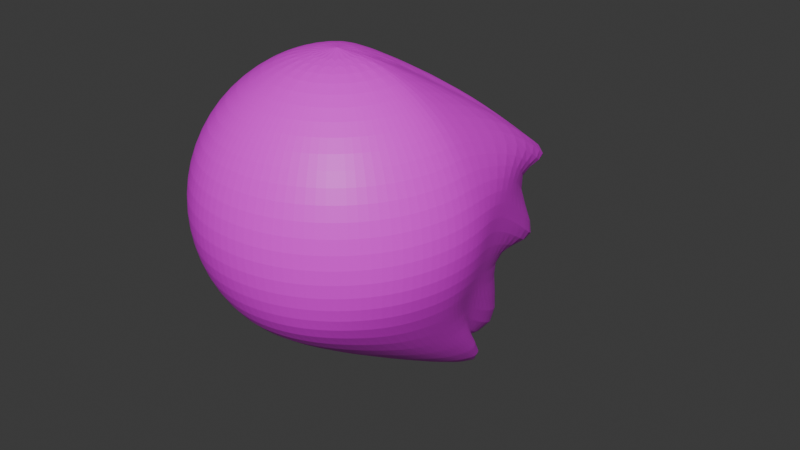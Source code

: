 # Source: woter_bobble_this_time_good.blend  (saved by Blender 4.4.30; exported with 4.5.12 LTS)
import bpy
from mathutils import Matrix  # noqa: F401  (used for matrix-valued properties, if any)

bpy.ops.wm.read_factory_settings(use_empty=True)
scene = bpy.context.scene
scene.name = 'Scene'

# ---- collections
col_collection = bpy.data.collections.new('Collection'); scene.collection.children.link(col_collection)

# ---- images (referenced by path relative to the original .blend; pixels are not part of the script)
import os
ASSET_DIR = os.environ.get("B2B_ASSET_DIR", "")  # directory of the original .blend (textures are referenced by path, not embedded)
HERE = os.path.dirname(os.path.abspath(__file__))  # packed textures are extracted next to this script under _unpacked/

def load_image(name, relpath, width, height, colorspace="sRGB"):
    """Load a texture the original file referenced (path relative to the .blend, or extracted next to this script)."""
    p = next((c for c in (os.path.join(HERE, relpath), os.path.join(ASSET_DIR, relpath)) if relpath and os.path.exists(c)), "")
    if p:
        img = bpy.data.images.load(p, check_existing=True)
        img.name = name
    else:  # same state as the original file: an image datablock whose file is absent (Cycles renders it pink)
        img = bpy.data.images.new(name, width, height)
        img.source = "FILE"
        img.filepath = "//" + (relpath or name)
    img.colorspace_settings.name = colorspace
    return img
img_fish_enemy_projectile_test_psd = load_image('fish enemy projectile test.psd', 'fish enemy projectile test.psd', 1024, 1024, 'sRGB')

# ---- materials (node trees are filled in below, after node groups)
mat_material = bpy.data.materials.new('Material')

# ---- material node trees
mat_material.use_nodes = True; mat_material.node_tree.nodes.clear()
_N = mat_material.node_tree.nodes; _L = mat_material.node_tree.links
n0 = _N.new('ShaderNodeBsdfPrincipled'); n0.name = 'Principled BSDF'; n0.location = (10, 300)
n1 = _N.new('ShaderNodeOutputMaterial'); n1.name = 'Material Output'; n1.location = (300, 300)
n2 = _N.new('ShaderNodeTexImage'); n2.name = 'Image Texture'; n2.location = (-280, 275)
n2.image = img_fish_enemy_projectile_test_psd
_L.new(n0.outputs[0], n1.inputs[0])
_L.new(n2.outputs[0], n0.inputs[0])
n1.is_active_output = True

# ---- world
world_world = bpy.data.worlds.new('World'); scene.world = world_world
world_world.use_nodes = True; world_world.node_tree.nodes.clear()
_N = world_world.node_tree.nodes; _L = world_world.node_tree.links
n0 = _N.new('ShaderNodeOutputWorld'); n0.name = 'World Output'; n0.location = (300, 300)
n1 = _N.new('ShaderNodeBackground'); n1.name = 'Background'; n1.location = (10, 300)
n1.inputs[0].default_value = (0.05088, 0.05088, 0.05088, 1.0)
_L.new(n1.outputs[0], n0.inputs[0])
n0.is_active_output = True
world_world.color = (0.05088, 0.05088, 0.05088)
world_world.sun_shadow_jitter_overblur = 0.0

# ---- meshes
me_sphere = bpy.data.meshes.new('Sphere')
me_sphere.from_pydata([(0.016, 0.3611, 0.8885), (-0.006476, 0.7215, 0.6791), (0.1575, 1.229, 0.06011), (0.03915, 1.085, 0.04921), (0.2589, 0.5855, -0.09935), (0.1868, 0.7423, -0.8595), (0.1205, 0.3407, 0.8764), (0.1974, 1.246, 0.3751), (0.2242, 1.121, 0.2593), (0.1877, 1.625, -0.616), (0.203, 0.8759, -0.2841), (0.3158, 1.302, -1.399), (0.07168, 0.4906, -1.197), (0.2134, 0.3017, 0.8752), (0.3536, 2.095, -0.2652), (0.4557, 1.057, 0.04161), (0.5, 1.959, -1.124), (0.429, 0.8709, -0.4351), (0.3551, 1.585, -1.666), (0.1603, 0.5066, -1.27), (0.288, 0.2471, 0.8855), (0.5, 2.162, -0.3793), (0.6587, 0.8517, 0.107), (0.7067, 1.162, -0.4756), (0.709, 0.5656, -0.4278), (0.5107, 1.206, -1.409), (0.2331, 0.3977, -1.247), (0.3413, 0.1779, 0.9019), (0.6029, 1.211, 0.2911), (0.7968, 0.8087, 0.186), (0.866, 0.5, -1.633e-05), (0.8477, 0.3486, -0.4434), (0.6123, 0.5787, -0.9291), (0.2916, 0.9103, -1.549), (0.3728, 0.0948, 0.9169), (0.6832, 0.214, 0.6896), (0.8924, 0.2391, 0.3827), (0.9657, 0.2585, -0.0005277), (0.8888, 0.2104, -0.4223), (0.6593, 0.3797, -0.7928), (0.3267, 1.318, -1.777), (0.3827, -3.886e-05, 0.9238), (0.7071, 1.49e-08, 0.7071), (0.9239, -2.98e-08, 0.3827), (1.0, -2.98e-08, 0.0), (0.9215, -0.009632, -0.3945), (0.6801, 0.3087, -0.8572), (0.3377, 1.378, -1.859), (0.3696, -0.09905, 0.9239), (0.683, -0.183, 0.7071), (0.8924, -0.2391, 0.3827), (0.9659, -0.2588, 0.0), (0.8924, -0.2391, -0.3827), (0.6598, 0.1363, -0.8743), (0.3292, 1.281, -1.838), (0.3314, -0.1913, 0.9239), (0.6124, -0.3536, 0.7071), (0.8001, -0.4619, 0.3827), (0.866, -0.5, 0.0), (0.8001, -0.4619, -0.3827), (0.6075, -0.1686, -0.827), (0.2996, 1.038, -1.722), (0.2706, -0.2706, 0.9239), (0.5, -0.5, 0.7071), (0.6533, -0.6533, 0.3827), (0.7071, -0.7071, 0.0), (0.6533, -0.6533, -0.3827), (0.4986, -0.4462, -0.742), (0.2475, 0.7018, -1.543), (0.1913, -0.3314, 0.9239), (0.3536, -0.6124, 0.7071), (0.4619, -0.8001, 0.3827), (0.5, -0.866, 0.0), (0.4619, -0.8001, -0.3827), (0.3536, -0.6124, -0.7071), (0.1776, 0.3301, -1.335), (0.09905, -0.3696, 0.9239), (0.183, -0.683, 0.7071), (0.2391, -0.8924, 0.3827), (0.2588, -0.9659, 0.0), (0.2391, -0.8924, -0.3827), (0.183, -0.683, -0.7071), (0.09315, -0.006251, -1.141), (-2.98e-08, -0.3827, 0.9239), (2.98e-08, -0.7071, 0.7071), (-7.451e-08, -0.9239, 0.3827), (-5.96e-08, -1.0, 0.0), (-7.451e-08, -0.9239, -0.3827), (2.98e-08, -0.7071, -0.7071), (-0.0001498, -0.24, -0.9988), (-0.09905, -0.3696, 0.9239), (-0.183, -0.683, 0.7071), (-0.2391, -0.8924, 0.3827), (-0.2588, -0.9659, 0.0), (-0.2391, -0.8924, -0.3827), (-0.183, -0.683, -0.7071), (-0.09624, -0.3436, -0.9237), (-0.1913, -0.3314, 0.9239), (-0.3536, -0.6124, 0.7071), (-0.4619, -0.8001, 0.3827), (-0.5, -0.866, 0.0), (-0.4619, -0.8001, -0.3827), (-0.3536, -0.6124, -0.7071), (-0.1882, -0.3247, -0.9119), (-0.2706, -0.2706, 0.9239), (-0.5, -0.5, 0.7071), (-0.6533, -0.6533, 0.3827), (-0.7071, -0.7071, 0.0), (-0.6533, -0.6533, -0.3827), (-0.5, -0.5, -0.7071), (-0.2676, -0.2643, -0.9125), (-0.3314, -0.1913, 0.9239), (-0.6124, -0.3536, 0.7071), (-0.8001, -0.4619, 0.3827), (-0.866, -0.5, 0.0), (-0.8001, -0.4619, -0.3827), (-0.6124, -0.3536, -0.7071), (-0.3286, -0.1853, -0.9132), (-0.02297, 0.3435, -1.288), (0.0, 0.0, 1.0), (-0.3696, -0.09905, 0.9239), (-0.683, -0.183, 0.7071), (-0.8924, -0.2391, 0.3827), (-0.9659, -0.2588, 0.0), (-0.8924, -0.2391, -0.3827), (-0.683, -0.183, -0.7071), (-0.367, -0.09338, -0.9137), (-0.3827, 2.98e-08, 0.9239), (-0.7071, -2.98e-08, 0.7071), (-0.9239, 1.341e-07, 0.3827), (-1.0, 1.192e-07, 0.0), (-0.9239, 1.341e-07, -0.3827), (-0.7071, -2.98e-08, -0.7071), (-0.3927, 0.05967, -0.9588), (-0.3696, 0.09905, 0.9239), (-0.683, 0.183, 0.7071), (-0.8924, 0.2391, 0.3827), (-0.9659, 0.2588, -3.91e-19), (-0.8924, 0.2391, -0.3827), (-0.6954, 0.2367, -0.7511), (-0.4178, 0.3231, -1.094), (-0.3314, 0.1913, 0.9239), (-0.6124, 0.3536, 0.7071), (-0.8001, 0.4619, 0.3827), (-0.8541, 0.4922, -0.001083), (-0.5993, 0.8557, -0.7169), (-0.6511, 0.6919, -0.986), (-0.4117, 0.5536, -1.208), (-0.2706, 0.2706, 0.9239), (-0.5, 0.5, 0.7071), (-0.6528, 0.6542, 0.3821), (-0.6365, 0.6588, -0.01792), (-0.1191, 1.701, -1.272), (-0.3798, 0.7357, -0.9072), (-0.3498, 0.621, -1.204), (-0.1892, 0.3285, 0.9191), (-0.3536, 0.6124, 0.7071), (0.04377, 1.082, -0.3104), (-0.2235, 0.9265, -0.251), (-0.432, 1.106, -0.9399), (-0.2928, 0.7296, -0.8074), (-0.2399, 0.5314, -1.094), (-0.09065, 0.3583, 0.9053), (-0.1775, 0.676, 0.6943), (0.05776, 1.976, -0.5162), (-0.1253, 0.8991, -0.3125), (-0.3027, 0.8592, -0.3653), (-0.2014, 0.6299, -0.6768), (-0.1166, 0.3965, -0.9788), (-0.01749, 0.3953, -1.038)], [], [(2, 1, 7, 8), (0, 119, 6), (118, 169, 12), (5, 4, 10, 11), (3, 2, 8, 9), (1, 0, 6, 7), (169, 5, 11, 12), (4, 3, 9, 10), (11, 10, 17, 18), (9, 8, 15, 16), (7, 6, 13, 14), (12, 11, 18, 19), (10, 9, 16, 17), (8, 7, 14, 15), (6, 119, 13), (118, 12, 19), (19, 18, 25, 26), (17, 16, 23, 24), (15, 14, 21, 22), (13, 119, 20), (118, 19, 26), (18, 17, 24, 25), (16, 15, 22, 23), (14, 13, 20, 21), (24, 23, 30, 31), (22, 21, 28, 29), (20, 119, 27), (118, 26, 33), (25, 24, 31, 32), (23, 22, 29, 30), (21, 20, 27, 28), (26, 25, 32, 33), (118, 33, 40), (32, 31, 38, 39), (30, 29, 36, 37), (28, 27, 34, 35), (33, 32, 39, 40), (31, 30, 37, 38), (29, 28, 35, 36), (27, 119, 34), (37, 36, 43, 44), (35, 34, 41, 42), (40, 39, 46, 47), (38, 37, 44, 45), (36, 35, 42, 43), (34, 119, 41), (118, 40, 47), (39, 38, 45, 46), (47, 46, 53, 54), (45, 44, 51, 52), (43, 42, 49, 50), (41, 119, 48), (118, 47, 54), (46, 45, 52, 53), (44, 43, 50, 51), (42, 41, 48, 49), (50, 49, 56, 57), (48, 119, 55), (118, 54, 61), (53, 52, 59, 60), (51, 50, 57, 58), (49, 48, 55, 56), (54, 53, 60, 61), (52, 51, 58, 59), (118, 61, 68), (60, 59, 66, 67), (58, 57, 64, 65), (56, 55, 62, 63), (61, 60, 67, 68), (59, 58, 65, 66), (57, 56, 63, 64), (55, 119, 62), (63, 62, 69, 70), (68, 67, 74, 75), (66, 65, 72, 73), (64, 63, 70, 71), (62, 119, 69), (118, 68, 75), (67, 66, 73, 74), (65, 64, 71, 72), (75, 74, 81, 82), (73, 72, 79, 80), (71, 70, 77, 78), (69, 119, 76), (118, 75, 82), (74, 73, 80, 81), (72, 71, 78, 79), (70, 69, 76, 77), (76, 119, 83), (118, 82, 89), (81, 80, 87, 88), (79, 78, 85, 86), (77, 76, 83, 84), (82, 81, 88, 89), (80, 79, 86, 87), (78, 77, 84, 85), (88, 87, 94, 95), (86, 85, 92, 93), (84, 83, 90, 91), (89, 88, 95, 96), (87, 86, 93, 94), (85, 84, 91, 92), (83, 119, 90), (118, 89, 96), (96, 95, 102, 103), (94, 93, 100, 101), (92, 91, 98, 99), (90, 119, 97), (118, 96, 103), (95, 94, 101, 102), (93, 92, 99, 100), (91, 90, 97, 98), (101, 100, 107, 108), (99, 98, 105, 106), (97, 119, 104), (118, 103, 110), (102, 101, 108, 109), (100, 99, 106, 107), (98, 97, 104, 105), (103, 102, 109, 110), (118, 110, 117), (109, 108, 115, 116), (107, 106, 113, 114), (105, 104, 111, 112), (110, 109, 116, 117), (108, 107, 114, 115), (106, 105, 112, 113), (104, 119, 111), (114, 113, 122, 123), (112, 111, 120, 121), (117, 116, 125, 126), (115, 114, 123, 124), (113, 112, 121, 122), (111, 119, 120), (118, 117, 126), (116, 115, 124, 125), (126, 125, 132, 133), (124, 123, 130, 131), (122, 121, 128, 129), (120, 119, 127), (118, 126, 133), (125, 124, 131, 132), (123, 122, 129, 130), (121, 120, 127, 128), (129, 128, 135, 136), (127, 119, 134), (118, 133, 140), (132, 131, 138, 139), (130, 129, 136, 137), (128, 127, 134, 135), (133, 132, 139, 140), (131, 130, 137, 138), (118, 140, 147), (139, 138, 145, 146), (137, 136, 143, 144), (135, 134, 141, 142), (140, 139, 146, 147), (138, 137, 144, 145), (136, 135, 142, 143), (134, 119, 141), (142, 141, 148, 149), (147, 146, 153, 154), (145, 144, 151, 152), (143, 142, 149, 150), (141, 119, 148), (118, 147, 154), (146, 145, 152, 153), (144, 143, 150, 151), (154, 153, 160, 161), (152, 151, 158, 159), (150, 149, 156, 157), (148, 119, 155), (118, 154, 161), (153, 152, 159, 160), (151, 150, 157, 158), (149, 148, 155, 156), (155, 119, 162), (118, 161, 168), (160, 159, 166, 167), (158, 157, 164, 165), (156, 155, 162, 163), (161, 160, 167, 168), (159, 158, 165, 166), (157, 156, 163, 164), (167, 166, 4, 5), (165, 164, 2, 3), (163, 162, 0, 1), (168, 167, 5, 169), (166, 165, 3, 4), (164, 163, 1, 2), (162, 119, 0), (118, 168, 169)])
_uv = me_sphere.uv_layers.new(name='UVMap')
_uv.uv.foreach_set('vector', [0.5925, 0.7308, 0.531, 0.8468, 0.5396, 0.7421, 0.5631, 0.7492, 0.01574, 0.7011, 0.07865, 0.6947, 0.02004, 0.7202, 0.4693, 0.3243, 0.4233, 0.2895, 0.4696, 0.2757, 0.7626, 0.4468, 0.8429, 0.4441, 0.8354, 0.4757, 0.6842, 0.5025, 0.8816, 0.4579, 0.8936, 0.4658, 0.9087, 0.4566, 0.8695, 0.4933, 0.531, 0.8468, 0.4963, 0.9031, 0.4824, 0.8977, 0.5396, 0.7421, 0.4233, 0.2895, 0.4077, 0.1911, 0.5535, 0.08619, 0.4696, 0.2757, 0.8429, 0.4441, 0.8816, 0.4579, 0.8695, 0.4933, 0.8354, 0.4757, 0.6842, 0.5025, 0.8354, 0.4757, 0.8243, 0.5087, 0.6493, 0.5161, 0.8695, 0.4933, 0.9087, 0.4566, 0.9161, 0.4933, 0.8684, 0.4935, 0.9441, 0.8247, 0.8242, 0.9649, 0.808, 0.9573, 0.969, 0.7598, 0.4696, 0.2757, 0.5535, 0.08619, 0.6168, 0.03275, 0.4985, 0.2709, 0.8354, 0.4757, 0.8695, 0.4933, 0.8684, 0.4935, 0.8243, 0.5087, 0.9798, 0.8002, 0.9441, 0.8247, 0.969, 0.7598, 0.9945, 0.7202, 0.02004, 0.7202, 0.07865, 0.6947, 0.02839, 0.7365, 0.4693, 0.3243, 0.4696, 0.2757, 0.4985, 0.2709, 0.4985, 0.2709, 0.6168, 0.03275, 0.6259, 0.1369, 0.5136, 0.293, 0.8243, 0.5087, 0.8684, 0.4935, 0.868, 0.5041, 0.8498, 0.5664, 0.9945, 0.7202, 0.969, 0.7598, 0.9686, 0.7603, 0.9596, 0.6787, 0.02839, 0.7365, 0.07865, 0.6947, 0.03993, 0.7488, 0.4693, 0.3243, 0.4985, 0.2709, 0.5136, 0.293, 0.6493, 0.5161, 0.8243, 0.5087, 0.8498, 0.5664, 0.6904, 0.5372, 0.8684, 0.4935, 0.9161, 0.4933, 0.9242, 0.5248, 0.868, 0.5041, 0.969, 0.7598, 0.808, 0.9573, 0.7884, 0.9535, 0.9686, 0.7603, 0.8498, 0.5664, 0.868, 0.5041, 0.913, 0.5784, 0.8567, 0.6031, 0.9596, 0.6787, 0.9686, 0.7603, 0.9546, 0.7602, 0.9105, 0.6781, 0.03993, 0.7488, 0.07865, 0.6947, 0.05397, 0.7567, 0.4693, 0.3243, 0.5136, 0.293, 0.5357, 0.3189, 0.6904, 0.5372, 0.8498, 0.5664, 0.8567, 0.6031, 0.7775, 0.5861, 0.868, 0.5041, 0.9242, 0.5248, 0.9392, 0.5384, 0.913, 0.5784, 0.9686, 0.7603, 0.7884, 0.9535, 0.7674, 0.9512, 0.9546, 0.7602, 0.5136, 0.293, 0.6259, 0.1369, 0.6059, 0.3479, 0.5357, 0.3189, 0.4693, 0.3243, 0.5357, 0.3189, 0.5378, 0.321, 0.7775, 0.5861, 0.8567, 0.6031, 0.8635, 0.6211, 0.8016, 0.6089, 0.913, 0.5784, 0.9392, 0.5384, 0.9626, 0.6107, 0.9151, 0.6116, 0.9546, 0.7602, 0.7674, 0.9512, 0.74, 0.955, 0.7355, 0.8315, 0.5357, 0.3189, 0.6059, 0.3479, 0.6259, 0.3635, 0.5378, 0.321, 0.8567, 0.6031, 0.913, 0.5784, 0.9151, 0.6116, 0.8635, 0.6211, 0.9105, 0.6781, 0.9546, 0.7602, 0.7355, 0.8315, 0.7355, 0.7215, 0.05397, 0.7567, 0.07865, 0.6947, 0.06993, 0.7602, 0.2038, 0.9378, 0.1335, 0.897, 0.1636, 0.8604, 0.2213, 0.8918, 0.08465, 0.8375, 0.06993, 0.7602, 0.0869, 0.7561, 0.1167, 0.8147, 0.5378, 0.321, 0.6259, 0.3635, 0.6201, 0.3763, 0.5371, 0.3223, 0.2893, 0.9493, 0.2038, 0.9378, 0.2213, 0.8918, 0.2887, 0.9076, 0.1335, 0.897, 0.08465, 0.8375, 0.1167, 0.8147, 0.1636, 0.8604, 0.06993, 0.7602, 0.07865, 0.6947, 0.0869, 0.7561, 0.4693, 0.3243, 0.5378, 0.321, 0.5371, 0.3223, 0.3734, 0.9924, 0.2893, 0.9493, 0.2887, 0.9076, 0.3851, 0.9763, 0.5371, 0.3223, 0.6201, 0.3763, 0.6165, 0.41, 0.5366, 0.3232, 0.2887, 0.9076, 0.2213, 0.8918, 0.2357, 0.8526, 0.2943, 0.8683, 0.1636, 0.8604, 0.1167, 0.8147, 0.1387, 0.7949, 0.184, 0.8289, 0.0869, 0.7561, 0.07865, 0.6947, 0.1017, 0.7492, 0.4693, 0.3243, 0.5371, 0.3223, 0.5366, 0.3232, 0.3851, 0.9763, 0.2887, 0.9076, 0.2943, 0.8683, 0.3924, 0.9418, 0.2213, 0.8918, 0.1636, 0.8604, 0.184, 0.8289, 0.2357, 0.8526, 0.1167, 0.8147, 0.0869, 0.7561, 0.1017, 0.7492, 0.1387, 0.7949, 0.184, 0.8289, 0.1387, 0.7949, 0.1549, 0.7749, 0.1996, 0.7993, 0.1017, 0.7492, 0.07865, 0.6947, 0.1135, 0.7401, 0.4693, 0.3243, 0.5366, 0.3232, 0.5355, 0.3239, 0.3924, 0.9418, 0.2943, 0.8683, 0.302, 0.8304, 0.3914, 0.878, 0.2357, 0.8526, 0.184, 0.8289, 0.1996, 0.7993, 0.2476, 0.8177, 0.1387, 0.7949, 0.1017, 0.7492, 0.1135, 0.7401, 0.1549, 0.7749, 0.5366, 0.3232, 0.6165, 0.41, 0.6017, 0.4804, 0.5355, 0.3239, 0.2943, 0.8683, 0.2357, 0.8526, 0.2476, 0.8177, 0.302, 0.8304, 0.4693, 0.3243, 0.5355, 0.3239, 0.5306, 0.3278, 0.3914, 0.878, 0.302, 0.8304, 0.3087, 0.795, 0.3836, 0.815, 0.2476, 0.8177, 0.1996, 0.7993, 0.2105, 0.7714, 0.2565, 0.7846, 0.1549, 0.7749, 0.1135, 0.7401, 0.1223, 0.7294, 0.1666, 0.7541, 0.5355, 0.3239, 0.6017, 0.4804, 0.5713, 0.5471, 0.5306, 0.3278, 0.302, 0.8304, 0.2476, 0.8177, 0.2565, 0.7846, 0.3087, 0.795, 0.1996, 0.7993, 0.1549, 0.7749, 0.1666, 0.7541, 0.2105, 0.7714, 0.1135, 0.7401, 0.07865, 0.6947, 0.1223, 0.7294, 0.1666, 0.7541, 0.1223, 0.7294, 0.1285, 0.7176, 0.1744, 0.7333, 0.5306, 0.3278, 0.5713, 0.5471, 0.5354, 0.5817, 0.5118, 0.3529, 0.3087, 0.795, 0.2565, 0.7846, 0.2629, 0.7528, 0.3141, 0.7604, 0.2105, 0.7714, 0.1666, 0.7541, 0.1744, 0.7333, 0.218, 0.7439, 0.1223, 0.7294, 0.07865, 0.6947, 0.1285, 0.7176, 0.4693, 0.3243, 0.5306, 0.3278, 0.5118, 0.3529, 0.3836, 0.815, 0.3087, 0.795, 0.3141, 0.7604, 0.3821, 0.7691, 0.2565, 0.7846, 0.2105, 0.7714, 0.218, 0.7439, 0.2629, 0.7528, 0.5118, 0.3529, 0.5354, 0.5817, 0.4957, 0.5933, 0.4888, 0.4192, 0.3141, 0.7604, 0.2629, 0.7528, 0.2667, 0.7215, 0.318, 0.7259, 0.218, 0.7439, 0.1744, 0.7333, 0.1788, 0.7123, 0.2223, 0.717, 0.1285, 0.7176, 0.07865, 0.6947, 0.1319, 0.7053, 0.4693, 0.3243, 0.5118, 0.3529, 0.4888, 0.4192, 0.3821, 0.7691, 0.3141, 0.7604, 0.318, 0.7259, 0.3876, 0.7315, 0.2629, 0.7528, 0.218, 0.7439, 0.2223, 0.717, 0.2667, 0.7215, 0.1744, 0.7333, 0.1285, 0.7176, 0.1319, 0.7053, 0.1788, 0.7123, 0.1319, 0.7053, 0.07865, 0.6947, 0.1328, 0.6926, 0.4693, 0.3243, 0.4888, 0.4192, 0.4639, 0.4756, 0.3876, 0.7315, 0.318, 0.7259, 0.32, 0.6909, 0.3912, 0.6928, 0.2667, 0.7215, 0.2223, 0.717, 0.2233, 0.6902, 0.2678, 0.6903, 0.1788, 0.7123, 0.1319, 0.7053, 0.1328, 0.6926, 0.1798, 0.6912, 0.4888, 0.4192, 0.4957, 0.5933, 0.455, 0.5954, 0.4639, 0.4756, 0.318, 0.7259, 0.2667, 0.7215, 0.2678, 0.6903, 0.32, 0.6909, 0.2223, 0.717, 0.1788, 0.7123, 0.1798, 0.6912, 0.2233, 0.6902, 0.3912, 0.6928, 0.32, 0.6909, 0.3192, 0.6555, 0.3924, 0.6531, 0.2678, 0.6903, 0.2233, 0.6902, 0.2214, 0.6632, 0.2669, 0.6587, 0.1798, 0.6912, 0.1328, 0.6926, 0.1311, 0.6801, 0.1776, 0.67, 0.4639, 0.4756, 0.455, 0.5954, 0.4154, 0.5883, 0.4403, 0.502, 0.32, 0.6909, 0.2678, 0.6903, 0.2669, 0.6587, 0.3192, 0.6555, 0.2233, 0.6902, 0.1798, 0.6912, 0.1776, 0.67, 0.2214, 0.6632, 0.1328, 0.6926, 0.07865, 0.6947, 0.1311, 0.6801, 0.4693, 0.3243, 0.4639, 0.4756, 0.4403, 0.502, 0.6493, 0.1296, 0.6533, 0.04214, 0.6921, 0.04897, 0.6689, 0.1283, 0.3192, 0.6555, 0.2669, 0.6587, 0.2625, 0.6264, 0.3165, 0.6191, 0.2214, 0.6632, 0.1776, 0.67, 0.172, 0.649, 0.2159, 0.6358, 0.1311, 0.6801, 0.07865, 0.6947, 0.1268, 0.6679, 0.6666, 0.2877, 0.6493, 0.1296, 0.6689, 0.1283, 0.3924, 0.6531, 0.3192, 0.6555, 0.3165, 0.6191, 0.3913, 0.6125, 0.2669, 0.6587, 0.2214, 0.6632, 0.2159, 0.6358, 0.2625, 0.6264, 0.1776, 0.67, 0.1311, 0.6801, 0.1268, 0.6679, 0.172, 0.649, 0.3165, 0.6191, 0.2625, 0.6264, 0.255, 0.593, 0.3113, 0.5816, 0.2159, 0.6358, 0.172, 0.649, 0.1627, 0.6284, 0.2068, 0.6078, 0.1268, 0.6679, 0.07865, 0.6947, 0.1198, 0.6565, 0.6666, 0.2877, 0.6689, 0.1283, 0.6881, 0.1362, 0.3913, 0.6125, 0.3165, 0.6191, 0.3113, 0.5816, 0.3879, 0.5712, 0.2625, 0.6264, 0.2159, 0.6358, 0.2068, 0.6078, 0.255, 0.593, 0.172, 0.649, 0.1268, 0.6679, 0.1198, 0.6565, 0.1627, 0.6284, 0.6689, 0.1283, 0.6921, 0.04897, 0.7284, 0.06438, 0.6881, 0.1362, 0.6666, 0.2877, 0.6881, 0.1362, 0.7049, 0.1483, 0.3879, 0.5712, 0.3113, 0.5816, 0.3037, 0.5423, 0.3827, 0.5292, 0.255, 0.593, 0.2068, 0.6078, 0.1938, 0.5793, 0.2441, 0.5582, 0.1627, 0.6284, 0.1198, 0.6565, 0.11, 0.6463, 0.1491, 0.6078, 0.6881, 0.1362, 0.7284, 0.06438, 0.7603, 0.08766, 0.7049, 0.1483, 0.3113, 0.5816, 0.255, 0.593, 0.2441, 0.5582, 0.3037, 0.5423, 0.2068, 0.6078, 0.1627, 0.6284, 0.1491, 0.6078, 0.1938, 0.5793, 0.1198, 0.6565, 0.07865, 0.6947, 0.11, 0.6463, 0.2441, 0.5582, 0.1938, 0.5793, 0.1753, 0.5492, 0.2295, 0.5209, 0.1491, 0.6078, 0.11, 0.6463, 0.09737, 0.638, 0.1307, 0.5883, 0.7049, 0.1483, 0.7603, 0.08766, 0.7862, 0.1177, 0.7185, 0.1638, 0.3037, 0.5423, 0.2441, 0.5582, 0.2295, 0.5209, 0.2941, 0.5002, 0.1938, 0.5793, 0.1491, 0.6078, 0.1307, 0.5883, 0.1753, 0.5492, 0.11, 0.6463, 0.07865, 0.6947, 0.09737, 0.638, 0.6666, 0.2877, 0.7049, 0.1483, 0.7185, 0.1638, 0.3827, 0.5292, 0.3037, 0.5423, 0.2941, 0.5002, 0.3763, 0.4866, 0.7185, 0.1638, 0.7862, 0.1177, 0.8045, 0.1533, 0.7304, 0.1946, 0.2941, 0.5002, 0.2295, 0.5209, 0.2106, 0.4783, 0.2832, 0.4547, 0.1753, 0.5492, 0.1307, 0.5883, 0.1061, 0.5705, 0.1498, 0.5169, 0.09737, 0.638, 0.07865, 0.6947, 0.08191, 0.6326, 0.6666, 0.2877, 0.7185, 0.1638, 0.7304, 0.1946, 0.3763, 0.4866, 0.2941, 0.5002, 0.2832, 0.4547, 0.3702, 0.4435, 0.2295, 0.5209, 0.1753, 0.5492, 0.1498, 0.5169, 0.2106, 0.4783, 0.1307, 0.5883, 0.09737, 0.638, 0.08191, 0.6326, 0.1061, 0.5705, 0.1498, 0.5169, 0.1061, 0.5705, 0.07307, 0.5548, 0.116, 0.4835, 0.08191, 0.6326, 0.07865, 0.6947, 0.06387, 0.6311, 0.6666, 0.2877, 0.7304, 0.1946, 0.7395, 0.2484, 0.3702, 0.4435, 0.2832, 0.4547, 0.2733, 0.4025, 0.3711, 0.3863, 0.2106, 0.4783, 0.1498, 0.5169, 0.116, 0.4835, 0.1853, 0.4271, 0.1061, 0.5705, 0.08191, 0.6326, 0.06387, 0.6311, 0.07307, 0.5548, 0.7304, 0.1946, 0.8045, 0.1533, 0.8153, 0.2051, 0.7395, 0.2484, 0.2832, 0.4547, 0.2106, 0.4783, 0.1853, 0.4271, 0.2733, 0.4025, 0.6666, 0.2877, 0.7395, 0.2484, 0.7437, 0.2879, 0.8153, 0.2051, 0.8977, 0.2023, 0.8242, 0.3091, 0.7892, 0.2885, 0.6914, 0.9693, 0.6346, 0.9746, 0.6318, 0.9404, 0.6866, 0.9317, 0.5784, 0.9721, 0.5239, 0.9645, 0.5244, 0.9504, 0.5783, 0.9463, 0.7395, 0.2484, 0.8153, 0.2051, 0.7892, 0.2885, 0.7437, 0.2879, 0.8977, 0.2023, 0.9747, 0.2163, 0.9634, 0.267, 0.8242, 0.3091, 0.6346, 0.9746, 0.5784, 0.9721, 0.5783, 0.9463, 0.6318, 0.9404, 0.06387, 0.6311, 0.07865, 0.6947, 0.04693, 0.6376, 0.5783, 0.9463, 0.5244, 0.9504, 0.5219, 0.9365, 0.5736, 0.921, 0.7437, 0.2879, 0.7892, 0.2885, 0.7808, 0.3337, 0.7399, 0.3001, 0.8242, 0.3091, 0.9634, 0.267, 0.9494, 0.3152, 0.8235, 0.3498, 0.6318, 0.9404, 0.5783, 0.9463, 0.5736, 0.921, 0.6261, 0.908, 0.04693, 0.6376, 0.07865, 0.6947, 0.03243, 0.6485, 0.6666, 0.2877, 0.7437, 0.2879, 0.7399, 0.3001, 0.7892, 0.2885, 0.8242, 0.3091, 0.8235, 0.3498, 0.7808, 0.3337, 0.6866, 0.9317, 0.6318, 0.9404, 0.6261, 0.908, 0.6798, 0.8913, 0.7399, 0.3001, 0.7808, 0.3337, 0.7764, 0.3573, 0.7246, 0.3202, 0.8235, 0.3498, 0.9494, 0.3152, 0.8744, 0.3954, 0.8214, 0.3486, 0.6261, 0.908, 0.5736, 0.921, 0.564, 0.8957, 0.6853, 0.7622, 0.03243, 0.6485, 0.07865, 0.6947, 0.02186, 0.6633, 0.6666, 0.2877, 0.7399, 0.3001, 0.7246, 0.3202, 0.7808, 0.3337, 0.8235, 0.3498, 0.8214, 0.3486, 0.7764, 0.3573, 0.6798, 0.8913, 0.6261, 0.908, 0.6853, 0.7622, 0.6914, 0.8101, 0.5736, 0.921, 0.5219, 0.9365, 0.5163, 0.9233, 0.564, 0.8957, 0.02186, 0.6633, 0.07865, 0.6947, 0.01625, 0.6814, 0.6666, 0.2877, 0.7246, 0.3202, 0.6956, 0.3523, 0.7764, 0.3573, 0.8214, 0.3486, 0.8562, 0.3975, 0.7708, 0.393, 0.8744, 0.3954, 0.9051, 0.3806, 0.9895, 0.433, 0.8733, 0.4087, 0.564, 0.8957, 0.5163, 0.9233, 0.5077, 0.9121, 0.5507, 0.87, 0.7246, 0.3202, 0.7764, 0.3573, 0.7708, 0.393, 0.6956, 0.3523, 0.8214, 0.3486, 0.8744, 0.3954, 0.8733, 0.4087, 0.8562, 0.3975, 0.6853, 0.7622, 0.564, 0.8957, 0.5507, 0.87, 0.6842, 0.6382, 0.801, 0.3832, 0.8657, 0.3828, 0.8429, 0.4441, 0.7626, 0.4468, 0.8733, 0.4087, 0.9895, 0.433, 0.8936, 0.4658, 0.8816, 0.4579, 0.5507, 0.87, 0.5077, 0.9121, 0.4963, 0.9031, 0.531, 0.8468, 0.3988, 0.2995, 0.3247, 0.2495, 0.4077, 0.1911, 0.4233, 0.2895, 0.8657, 0.3828, 0.8733, 0.4087, 0.8816, 0.4579, 0.8429, 0.4441, 0.6842, 0.6382, 0.5507, 0.87, 0.531, 0.8468, 0.5925, 0.7308, 0.01625, 0.6814, 0.07865, 0.6947, 0.01574, 0.7011, 0.4693, 0.3243, 0.3988, 0.2995, 0.4233, 0.2895])
me_sphere.materials.append(mat_material)
me_sphere.update()

# ---- objects
ob_sphere = bpy.data.objects.new('Sphere', me_sphere)

# ---- transforms, parenting, visibility, modifiers, constraints
ob_sphere.location = (0.0, 0.0, 0.0)
_m = ob_sphere.modifiers.new('Subdivision', 'SUBSURF')
_m.levels = 0

# ---- collection membership
col_collection.objects.link(ob_sphere)

# ---- scene / render settings (as saved in the file)
scene.frame_start = 1; scene.frame_end = 250; scene.frame_set(1)
scene.render.engine = 'BLENDER_EEVEE_NEXT'
bpy.context.view_layer.update()

# ---- added for rendering (the .blend has no active camera and no usable light): camera, sun
cam_auto = bpy.data.cameras.new('AutoCamera')
cam_auto.lens = 50.0
cam_auto.sensor_width = 36.0
cam_auto.clip_end = 1000.0
ob_auto_camera = bpy.data.objects.new('AutoCamera', cam_auto)
scene.collection.objects.link(ob_auto_camera)
ob_auto_camera.location = (4.35653, -4.64675, 3.0559)
ob_auto_camera.rotation_euler = (1.09748, -7.21219e-08, 0.694738)
scene.camera = ob_auto_camera
light_auto_sun = bpy.data.lights.new('AutoSun', 'SUN')
light_auto_sun.energy = 3.0
light_auto_sun.angle = 0.0523599
ob_auto_sun = bpy.data.objects.new('AutoSun', light_auto_sun)
scene.collection.objects.link(ob_auto_sun)
ob_auto_sun.rotation_euler = (0.872665, 0.174533, 0.523599)
bpy.context.view_layer.update()
